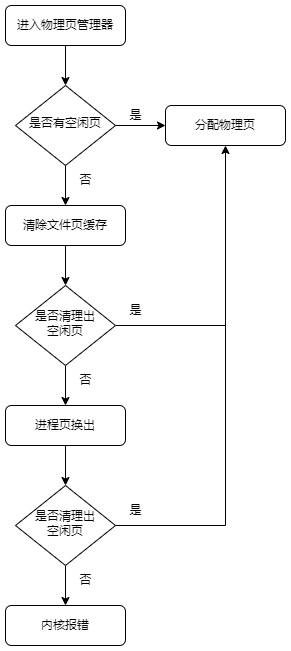

The diagram above was exported from draw.io. Its source (the exported page's mxGraphModel, read from the mxfile embedded in the PNG):
<mxGraphModel dx="1182" dy="642" grid="1" gridSize="10" guides="1" tooltips="1" connect="1" arrows="1" fold="1" page="1" pageScale="1" pageWidth="827" pageHeight="1169" math="0" shadow="0">
  <root>
    <mxCell id="WIyWlLk6GJQsqaUBKTNV-0" />
    <mxCell id="WIyWlLk6GJQsqaUBKTNV-1" parent="WIyWlLk6GJQsqaUBKTNV-0" />
    <mxCell id="WIyWlLk6GJQsqaUBKTNV-3" value="进入物理页管理器" style="rounded=1;whiteSpace=wrap;html=1;fontSize=12;glass=0;strokeWidth=1;shadow=0;" parent="WIyWlLk6GJQsqaUBKTNV-1" vertex="1">
      <mxGeometry x="160" y="80" width="120" height="40" as="geometry" />
    </mxCell>
    <mxCell id="WIyWlLk6GJQsqaUBKTNV-6" value="是否有空闲页" style="rhombus;whiteSpace=wrap;html=1;shadow=0;fontFamily=Helvetica;fontSize=12;align=center;strokeWidth=1;spacing=6;spacingTop=-4;" parent="WIyWlLk6GJQsqaUBKTNV-1" vertex="1">
      <mxGeometry x="170" y="160" width="100" height="80" as="geometry" />
    </mxCell>
    <mxCell id="WIyWlLk6GJQsqaUBKTNV-7" value="分配物理页" style="rounded=1;whiteSpace=wrap;html=1;fontSize=12;glass=0;strokeWidth=1;shadow=0;" parent="WIyWlLk6GJQsqaUBKTNV-1" vertex="1">
      <mxGeometry x="320" y="180" width="120" height="40" as="geometry" />
    </mxCell>
    <mxCell id="3It_HVVb6yKIjVHRDm8j-1" value="" style="endArrow=classic;html=1;rounded=0;exitX=0.5;exitY=1;exitDx=0;exitDy=0;entryX=0.5;entryY=0;entryDx=0;entryDy=0;" edge="1" parent="WIyWlLk6GJQsqaUBKTNV-1" source="WIyWlLk6GJQsqaUBKTNV-3" target="WIyWlLk6GJQsqaUBKTNV-6">
      <mxGeometry width="50" height="50" relative="1" as="geometry">
        <mxPoint x="390" y="360" as="sourcePoint" />
        <mxPoint x="440" y="310" as="targetPoint" />
      </mxGeometry>
    </mxCell>
    <mxCell id="3It_HVVb6yKIjVHRDm8j-2" value="" style="endArrow=classic;html=1;rounded=0;exitX=1;exitY=0.5;exitDx=0;exitDy=0;entryX=0;entryY=0.5;entryDx=0;entryDy=0;" edge="1" parent="WIyWlLk6GJQsqaUBKTNV-1" source="WIyWlLk6GJQsqaUBKTNV-6" target="WIyWlLk6GJQsqaUBKTNV-7">
      <mxGeometry width="50" height="50" relative="1" as="geometry">
        <mxPoint x="390" y="360" as="sourcePoint" />
        <mxPoint x="440" y="310" as="targetPoint" />
      </mxGeometry>
    </mxCell>
    <mxCell id="3It_HVVb6yKIjVHRDm8j-3" value="清除文件页缓存" style="rounded=1;whiteSpace=wrap;html=1;fontSize=12;glass=0;strokeWidth=1;shadow=0;" vertex="1" parent="WIyWlLk6GJQsqaUBKTNV-1">
      <mxGeometry x="160" y="280" width="120" height="40" as="geometry" />
    </mxCell>
    <mxCell id="3It_HVVb6yKIjVHRDm8j-4" value="" style="endArrow=classic;html=1;rounded=0;exitX=0.5;exitY=1;exitDx=0;exitDy=0;entryX=0.5;entryY=0;entryDx=0;entryDy=0;" edge="1" parent="WIyWlLk6GJQsqaUBKTNV-1" source="WIyWlLk6GJQsqaUBKTNV-6" target="3It_HVVb6yKIjVHRDm8j-3">
      <mxGeometry width="50" height="50" relative="1" as="geometry">
        <mxPoint x="390" y="360" as="sourcePoint" />
        <mxPoint x="440" y="310" as="targetPoint" />
      </mxGeometry>
    </mxCell>
    <mxCell id="3It_HVVb6yKIjVHRDm8j-6" value="" style="endArrow=classic;html=1;rounded=0;exitX=0.5;exitY=1;exitDx=0;exitDy=0;" edge="1" parent="WIyWlLk6GJQsqaUBKTNV-1" source="3It_HVVb6yKIjVHRDm8j-3">
      <mxGeometry width="50" height="50" relative="1" as="geometry">
        <mxPoint x="390" y="360" as="sourcePoint" />
        <mxPoint x="220" y="360" as="targetPoint" />
      </mxGeometry>
    </mxCell>
    <mxCell id="3It_HVVb6yKIjVHRDm8j-9" style="edgeStyle=orthogonalEdgeStyle;rounded=0;orthogonalLoop=1;jettySize=auto;html=1;exitX=0.5;exitY=1;exitDx=0;exitDy=0;" edge="1" parent="WIyWlLk6GJQsqaUBKTNV-1" source="3It_HVVb6yKIjVHRDm8j-7" target="3It_HVVb6yKIjVHRDm8j-8">
      <mxGeometry relative="1" as="geometry" />
    </mxCell>
    <mxCell id="3It_HVVb6yKIjVHRDm8j-14" style="edgeStyle=orthogonalEdgeStyle;rounded=0;orthogonalLoop=1;jettySize=auto;html=1;exitX=1;exitY=0.5;exitDx=0;exitDy=0;entryX=0.5;entryY=1;entryDx=0;entryDy=0;" edge="1" parent="WIyWlLk6GJQsqaUBKTNV-1" source="3It_HVVb6yKIjVHRDm8j-7" target="WIyWlLk6GJQsqaUBKTNV-7">
      <mxGeometry relative="1" as="geometry" />
    </mxCell>
    <mxCell id="3It_HVVb6yKIjVHRDm8j-7" value="是否清理出&lt;br&gt;空闲页" style="rhombus;whiteSpace=wrap;html=1;shadow=0;fontFamily=Helvetica;fontSize=12;align=center;strokeWidth=1;spacing=6;spacingTop=-4;" vertex="1" parent="WIyWlLk6GJQsqaUBKTNV-1">
      <mxGeometry x="170" y="360" width="100" height="80" as="geometry" />
    </mxCell>
    <mxCell id="3It_HVVb6yKIjVHRDm8j-12" style="edgeStyle=orthogonalEdgeStyle;rounded=0;orthogonalLoop=1;jettySize=auto;html=1;exitX=0.5;exitY=1;exitDx=0;exitDy=0;entryX=0.5;entryY=0;entryDx=0;entryDy=0;" edge="1" parent="WIyWlLk6GJQsqaUBKTNV-1" source="3It_HVVb6yKIjVHRDm8j-8" target="3It_HVVb6yKIjVHRDm8j-11">
      <mxGeometry relative="1" as="geometry" />
    </mxCell>
    <mxCell id="3It_HVVb6yKIjVHRDm8j-8" value="进程页换出" style="rounded=1;whiteSpace=wrap;html=1;fontSize=12;glass=0;strokeWidth=1;shadow=0;" vertex="1" parent="WIyWlLk6GJQsqaUBKTNV-1">
      <mxGeometry x="160" y="480" width="120" height="40" as="geometry" />
    </mxCell>
    <mxCell id="3It_HVVb6yKIjVHRDm8j-10" value="内核报错" style="rounded=1;whiteSpace=wrap;html=1;fontSize=12;glass=0;strokeWidth=1;shadow=0;" vertex="1" parent="WIyWlLk6GJQsqaUBKTNV-1">
      <mxGeometry x="160" y="680" width="120" height="40" as="geometry" />
    </mxCell>
    <mxCell id="3It_HVVb6yKIjVHRDm8j-13" style="edgeStyle=orthogonalEdgeStyle;rounded=0;orthogonalLoop=1;jettySize=auto;html=1;exitX=0.5;exitY=1;exitDx=0;exitDy=0;entryX=0.5;entryY=0;entryDx=0;entryDy=0;" edge="1" parent="WIyWlLk6GJQsqaUBKTNV-1" source="3It_HVVb6yKIjVHRDm8j-11" target="3It_HVVb6yKIjVHRDm8j-10">
      <mxGeometry relative="1" as="geometry" />
    </mxCell>
    <mxCell id="3It_HVVb6yKIjVHRDm8j-11" value="是否清理出&lt;br&gt;空闲页" style="rhombus;whiteSpace=wrap;html=1;shadow=0;fontFamily=Helvetica;fontSize=12;align=center;strokeWidth=1;spacing=6;spacingTop=-4;" vertex="1" parent="WIyWlLk6GJQsqaUBKTNV-1">
      <mxGeometry x="170" y="560" width="100" height="80" as="geometry" />
    </mxCell>
    <mxCell id="3It_HVVb6yKIjVHRDm8j-16" value="" style="endArrow=none;html=1;rounded=0;exitX=1;exitY=0.5;exitDx=0;exitDy=0;" edge="1" parent="WIyWlLk6GJQsqaUBKTNV-1" source="3It_HVVb6yKIjVHRDm8j-11">
      <mxGeometry width="50" height="50" relative="1" as="geometry">
        <mxPoint x="390" y="440" as="sourcePoint" />
        <mxPoint x="380" y="600" as="targetPoint" />
      </mxGeometry>
    </mxCell>
    <mxCell id="3It_HVVb6yKIjVHRDm8j-17" value="" style="endArrow=none;html=1;rounded=0;" edge="1" parent="WIyWlLk6GJQsqaUBKTNV-1">
      <mxGeometry width="50" height="50" relative="1" as="geometry">
        <mxPoint x="380" y="600" as="sourcePoint" />
        <mxPoint x="380" y="400" as="targetPoint" />
      </mxGeometry>
    </mxCell>
    <mxCell id="3It_HVVb6yKIjVHRDm8j-18" value="是" style="text;html=1;align=center;verticalAlign=middle;resizable=0;points=[];autosize=1;strokeColor=none;fillColor=none;" vertex="1" parent="WIyWlLk6GJQsqaUBKTNV-1">
      <mxGeometry x="270" y="175" width="40" height="30" as="geometry" />
    </mxCell>
    <mxCell id="3It_HVVb6yKIjVHRDm8j-20" value="是" style="text;html=1;align=center;verticalAlign=middle;resizable=0;points=[];autosize=1;strokeColor=none;fillColor=none;" vertex="1" parent="WIyWlLk6GJQsqaUBKTNV-1">
      <mxGeometry x="270" y="370" width="40" height="30" as="geometry" />
    </mxCell>
    <mxCell id="3It_HVVb6yKIjVHRDm8j-21" value="是" style="text;html=1;align=center;verticalAlign=middle;resizable=0;points=[];autosize=1;strokeColor=none;fillColor=none;" vertex="1" parent="WIyWlLk6GJQsqaUBKTNV-1">
      <mxGeometry x="270" y="570" width="40" height="30" as="geometry" />
    </mxCell>
    <mxCell id="3It_HVVb6yKIjVHRDm8j-22" value="否" style="text;html=1;align=center;verticalAlign=middle;resizable=0;points=[];autosize=1;strokeColor=none;fillColor=none;" vertex="1" parent="WIyWlLk6GJQsqaUBKTNV-1">
      <mxGeometry x="220" y="240" width="40" height="30" as="geometry" />
    </mxCell>
    <mxCell id="3It_HVVb6yKIjVHRDm8j-24" value="否" style="text;html=1;align=center;verticalAlign=middle;resizable=0;points=[];autosize=1;strokeColor=none;fillColor=none;" vertex="1" parent="WIyWlLk6GJQsqaUBKTNV-1">
      <mxGeometry x="220" y="440" width="40" height="30" as="geometry" />
    </mxCell>
    <mxCell id="3It_HVVb6yKIjVHRDm8j-25" value="否" style="text;html=1;align=center;verticalAlign=middle;resizable=0;points=[];autosize=1;strokeColor=none;fillColor=none;" vertex="1" parent="WIyWlLk6GJQsqaUBKTNV-1">
      <mxGeometry x="220" y="640" width="40" height="30" as="geometry" />
    </mxCell>
  </root>
</mxGraphModel>